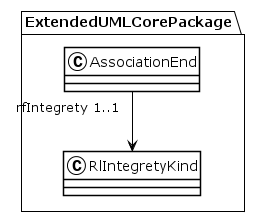

The diagram above was rendered by PlantUML. Its source (embedded in the PNG):
@startuml
!theme plain
package ExtendedUMLCorePackage {
class AssociationEnd {
}
AssociationEnd "rfIntegrety 1..1" --> RlIntegretyKind
class RlIntegretyKind {
}
}
@enduml